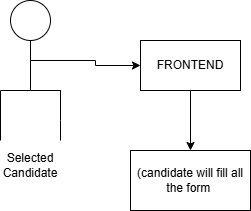

The diagram above was exported from draw.io. Its source (the exported page's mxGraphModel, read from the mxfile embedded in the PNG):
<mxGraphModel dx="911" dy="498" grid="1" gridSize="10" guides="1" tooltips="1" connect="1" arrows="1" fold="1" page="1" pageScale="1" pageWidth="850" pageHeight="1100" math="0" shadow="0">
  <root>
    <mxCell id="0" />
    <mxCell id="1" parent="0" />
    <mxCell id="4P4Fb51GxaRI2IseqRdp-3" edge="1" parent="1" source="4P4Fb51GxaRI2IseqRdp-1" style="edgeStyle=orthogonalEdgeStyle;rounded=0;orthogonalLoop=1;jettySize=auto;html=1;exitX=0.5;exitY=1;exitDx=0;exitDy=0;endArrow=none;endFill=0;">
      <mxGeometry relative="1" as="geometry">
        <mxPoint x="80" y="310" as="targetPoint" />
      </mxGeometry>
    </mxCell>
    <mxCell id="4P4Fb51GxaRI2IseqRdp-17" edge="1" parent="1" source="4P4Fb51GxaRI2IseqRdp-1" style="edgeStyle=orthogonalEdgeStyle;rounded=0;orthogonalLoop=1;jettySize=auto;html=1;entryX=0;entryY=0.5;entryDx=0;entryDy=0;" target="4P4Fb51GxaRI2IseqRdp-13">
      <mxGeometry relative="1" as="geometry">
        <Array as="points">
          <mxPoint x="80" y="280" />
          <mxPoint x="145" y="280" />
          <mxPoint x="145" y="285" />
        </Array>
      </mxGeometry>
    </mxCell>
    <mxCell id="4P4Fb51GxaRI2IseqRdp-1" parent="1" style="ellipse;whiteSpace=wrap;html=1;aspect=fixed;" value="" vertex="1">
      <mxGeometry height="40" width="40" x="60" y="220" as="geometry" />
    </mxCell>
    <mxCell id="4P4Fb51GxaRI2IseqRdp-4" edge="1" parent="1" source="4P4Fb51GxaRI2IseqRdp-1" style="edgeStyle=orthogonalEdgeStyle;rounded=0;orthogonalLoop=1;jettySize=auto;html=1;exitX=0.5;exitY=1;exitDx=0;exitDy=0;endArrow=none;endFill=0;">
      <mxGeometry relative="1" as="geometry">
        <mxPoint x="80" y="260" as="sourcePoint" />
        <mxPoint x="50" y="360" as="targetPoint" />
      </mxGeometry>
    </mxCell>
    <mxCell id="4P4Fb51GxaRI2IseqRdp-8" edge="1" parent="1" style="endArrow=none;html=1;rounded=0;" value="">
      <mxGeometry height="50" relative="1" width="50" as="geometry">
        <mxPoint x="110" y="310" as="sourcePoint" />
        <mxPoint x="80" y="310" as="targetPoint" />
      </mxGeometry>
    </mxCell>
    <mxCell id="4P4Fb51GxaRI2IseqRdp-9" edge="1" parent="1" style="endArrow=none;html=1;rounded=0;" value="">
      <mxGeometry height="50" relative="1" width="50" as="geometry">
        <mxPoint x="110" y="310" as="sourcePoint" />
        <mxPoint x="80" y="310" as="targetPoint" />
      </mxGeometry>
    </mxCell>
    <mxCell id="4P4Fb51GxaRI2IseqRdp-10" edge="1" parent="1" style="endArrow=none;html=1;rounded=0;" value="">
      <mxGeometry height="50" relative="1" width="50" as="geometry">
        <Array as="points">
          <mxPoint x="110" y="340" />
        </Array>
        <mxPoint x="110" y="360" as="sourcePoint" />
        <mxPoint x="110" y="310" as="targetPoint" />
      </mxGeometry>
    </mxCell>
    <mxCell id="4P4Fb51GxaRI2IseqRdp-12" parent="1" style="text;html=1;whiteSpace=wrap;strokeColor=none;fillColor=none;align=center;verticalAlign=middle;rounded=0;" value="Selected&lt;br&gt;Candidate" vertex="1">
      <mxGeometry height="30" width="60" x="50" y="370" as="geometry" />
    </mxCell>
    <mxCell id="4P4Fb51GxaRI2IseqRdp-18" edge="1" parent="1" source="4P4Fb51GxaRI2IseqRdp-13" style="edgeStyle=orthogonalEdgeStyle;rounded=0;orthogonalLoop=1;jettySize=auto;html=1;" target="4P4Fb51GxaRI2IseqRdp-19">
      <mxGeometry relative="1" as="geometry">
        <mxPoint x="240" y="400" as="targetPoint" />
      </mxGeometry>
    </mxCell>
    <mxCell id="4P4Fb51GxaRI2IseqRdp-13" parent="1" style="rounded=0;whiteSpace=wrap;html=1;" value="FRONTEND" vertex="1">
      <mxGeometry height="50" width="100" x="190" y="260" as="geometry" />
    </mxCell>
    <mxCell id="4P4Fb51GxaRI2IseqRdp-19" parent="1" style="rounded=0;whiteSpace=wrap;html=1;" value="(candidate will fill all the form&amp;nbsp;" vertex="1">
      <mxGeometry height="60" width="120" x="180" y="370" as="geometry" />
    </mxCell>
  </root>
</mxGraphModel>